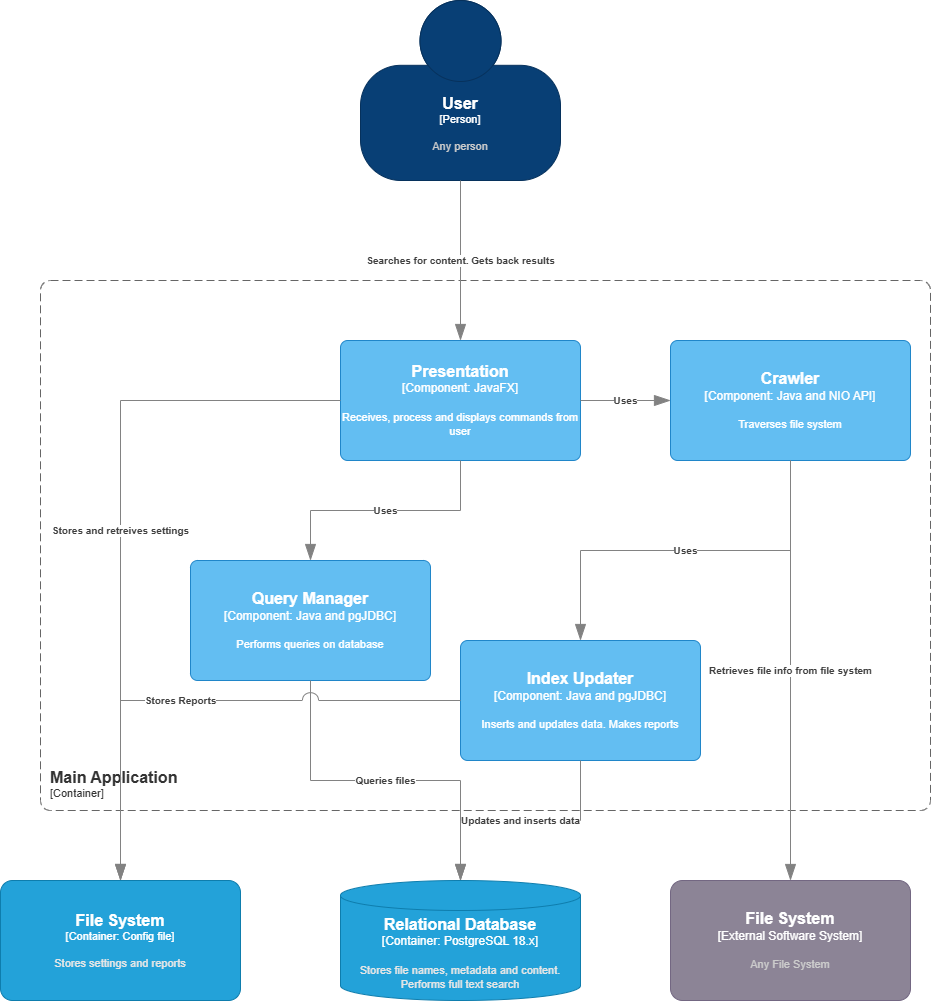

The diagram above was exported from draw.io. Its source (the exported page's mxGraphModel, read from the mxfile embedded in the PNG):
<mxGraphModel dx="2515" dy="1941" grid="1" gridSize="10" guides="1" tooltips="1" connect="1" arrows="1" fold="1" page="1" pageScale="1" pageWidth="850" pageHeight="1100" math="0" shadow="0">
  <root>
    <mxCell id="0" />
    <mxCell id="1" parent="0" />
    <object placeholders="1" c4Name="Main Application" c4Type="ContainerScopeBoundary" c4Application="Container" label="&lt;font style=&quot;font-size: 16px&quot;&gt;&lt;b&gt;&lt;div style=&quot;text-align: left&quot;&gt;%c4Name%&lt;/div&gt;&lt;/b&gt;&lt;/font&gt;&lt;div style=&quot;text-align: left&quot;&gt;[%c4Application%]&lt;/div&gt;" id="uT0eySbIHJ1_zmYIM-Ok-1">
      <mxCell style="rounded=1;fontSize=11;whiteSpace=wrap;html=1;dashed=1;arcSize=20;fillColor=none;strokeColor=#666666;fontColor=#333333;labelBackgroundColor=none;align=left;verticalAlign=bottom;labelBorderColor=none;spacingTop=0;spacing=10;dashPattern=8 4;metaEdit=1;rotatable=0;perimeter=rectanglePerimeter;noLabel=0;labelPadding=0;allowArrows=0;connectable=0;expand=0;recursiveResize=0;editable=1;pointerEvents=0;absoluteArcSize=1;points=[[0.25,0,0],[0.5,0,0],[0.75,0,0],[1,0.25,0],[1,0.5,0],[1,0.75,0],[0.75,1,0],[0.5,1,0],[0.25,1,0],[0,0.75,0],[0,0.5,0],[0,0.25,0]];" vertex="1" parent="1">
        <mxGeometry x="-170" y="140" width="890" height="530" as="geometry" />
      </mxCell>
    </object>
    <object placeholders="1" c4Name="File System" c4Type="External Software System" c4Description="Any File System" label="&lt;font style=&quot;font-size: 16px&quot;&gt;&lt;b&gt;%c4Name%&lt;/b&gt;&lt;/font&gt;&lt;div&gt;[%c4Type%]&lt;/div&gt;&lt;br&gt;&lt;div&gt;&lt;font style=&quot;font-size: 11px&quot;&gt;&lt;font color=&quot;#cccccc&quot;&gt;%c4Description%&lt;/font&gt;&lt;/div&gt;" id="uT0eySbIHJ1_zmYIM-Ok-2">
      <mxCell style="rounded=1;whiteSpace=wrap;html=1;labelBackgroundColor=none;fillColor=#8C8496;fontColor=#ffffff;align=center;arcSize=10;strokeColor=#736782;metaEdit=1;resizable=0;points=[[0.25,0,0],[0.5,0,0],[0.75,0,0],[1,0.25,0],[1,0.5,0],[1,0.75,0],[0.75,1,0],[0.5,1,0],[0.25,1,0],[0,0.75,0],[0,0.5,0],[0,0.25,0]];" vertex="1" parent="1">
        <mxGeometry x="460" y="740" width="240" height="120" as="geometry" />
      </mxCell>
    </object>
    <object placeholders="1" c4Name="Crawler" c4Type="Component" c4Technology="Java and NIO API" c4Description="Traverses file system" label="&lt;font style=&quot;font-size: 16px&quot;&gt;&lt;b&gt;%c4Name%&lt;/b&gt;&lt;/font&gt;&lt;div&gt;[%c4Type%: %c4Technology%]&lt;/div&gt;&lt;br&gt;&lt;div&gt;&lt;font style=&quot;font-size: 11px&quot;&gt;%c4Description%&lt;/font&gt;&lt;/div&gt;" id="uT0eySbIHJ1_zmYIM-Ok-3">
      <mxCell style="rounded=1;whiteSpace=wrap;html=1;labelBackgroundColor=none;fillColor=#63BEF2;fontColor=#ffffff;align=center;arcSize=6;strokeColor=#2086C9;metaEdit=1;resizable=0;points=[[0.25,0,0],[0.5,0,0],[0.75,0,0],[1,0.25,0],[1,0.5,0],[1,0.75,0],[0.75,1,0],[0.5,1,0],[0.25,1,0],[0,0.75,0],[0,0.5,0],[0,0.25,0]];" vertex="1" parent="1">
        <mxGeometry x="460" y="200" width="240" height="120" as="geometry" />
      </mxCell>
    </object>
    <object placeholders="1" c4Type="Relationship" c4Description="Retrieves file info from file system" label="&lt;div style=&quot;text-align: left&quot;&gt;&lt;div style=&quot;text-align: center&quot;&gt;&lt;b&gt;%c4Description%&lt;/b&gt;&lt;/div&gt;" id="uT0eySbIHJ1_zmYIM-Ok-4">
      <mxCell style="endArrow=blockThin;html=1;fontSize=10;fontColor=#404040;strokeWidth=1;endFill=1;strokeColor=#828282;elbow=vertical;metaEdit=1;endSize=14;startSize=14;jumpStyle=arc;jumpSize=16;rounded=0;edgeStyle=orthogonalEdgeStyle;" edge="1" parent="1" source="uT0eySbIHJ1_zmYIM-Ok-3" target="uT0eySbIHJ1_zmYIM-Ok-2">
        <mxGeometry width="240" relative="1" as="geometry">
          <mxPoint x="310" y="430" as="sourcePoint" />
          <mxPoint x="550" y="430" as="targetPoint" />
        </mxGeometry>
      </mxCell>
    </object>
    <object placeholders="1" c4Name="Relational Database" c4Type="Container" c4Technology="PostgreSQL 18.x" c4Description="Stores file names, metadata and content. Performs full text search" label="&lt;font style=&quot;font-size: 16px&quot;&gt;&lt;b&gt;%c4Name%&lt;/b&gt;&lt;/font&gt;&lt;div&gt;[%c4Type%:&amp;nbsp;%c4Technology%]&lt;/div&gt;&lt;br&gt;&lt;div&gt;&lt;font style=&quot;font-size: 11px&quot;&gt;&lt;font color=&quot;#E6E6E6&quot;&gt;%c4Description%&lt;/font&gt;&lt;/div&gt;" id="uT0eySbIHJ1_zmYIM-Ok-5">
      <mxCell style="shape=cylinder3;size=15;whiteSpace=wrap;html=1;boundedLbl=1;rounded=0;labelBackgroundColor=none;fillColor=#23A2D9;fontSize=12;fontColor=#ffffff;align=center;strokeColor=#0E7DAD;metaEdit=1;points=[[0.5,0,0],[1,0.25,0],[1,0.5,0],[1,0.75,0],[0.5,1,0],[0,0.75,0],[0,0.5,0],[0,0.25,0]];resizable=0;" vertex="1" parent="1">
        <mxGeometry x="130" y="740" width="240" height="120" as="geometry" />
      </mxCell>
    </object>
    <object placeholders="1" c4Name="Presentation" c4Type="Component" c4Technology="JavaFX" c4Description="Receives, process and displays commands from user" label="&lt;font style=&quot;font-size: 16px&quot;&gt;&lt;b&gt;%c4Name%&lt;/b&gt;&lt;/font&gt;&lt;div&gt;[%c4Type%: %c4Technology%]&lt;/div&gt;&lt;br&gt;&lt;div&gt;&lt;font style=&quot;font-size: 11px&quot;&gt;%c4Description%&lt;/font&gt;&lt;/div&gt;" id="uT0eySbIHJ1_zmYIM-Ok-6">
      <mxCell style="rounded=1;whiteSpace=wrap;html=1;labelBackgroundColor=none;fillColor=#63BEF2;fontColor=#ffffff;align=center;arcSize=6;strokeColor=#2086C9;metaEdit=1;resizable=0;points=[[0.25,0,0],[0.5,0,0],[0.75,0,0],[1,0.25,0],[1,0.5,0],[1,0.75,0],[0.75,1,0],[0.5,1,0],[0.25,1,0],[0,0.75,0],[0,0.5,0],[0,0.25,0]];" vertex="1" parent="1">
        <mxGeometry x="130" y="200" width="240" height="120" as="geometry" />
      </mxCell>
    </object>
    <object placeholders="1" c4Name="Query Manager" c4Type="Component" c4Technology="Java and pgJDBC" c4Description="Performs queries on database" label="&lt;font style=&quot;font-size: 16px&quot;&gt;&lt;b&gt;%c4Name%&lt;/b&gt;&lt;/font&gt;&lt;div&gt;[%c4Type%: %c4Technology%]&lt;/div&gt;&lt;br&gt;&lt;div&gt;&lt;font style=&quot;font-size: 11px&quot;&gt;%c4Description%&lt;/font&gt;&lt;/div&gt;" id="uT0eySbIHJ1_zmYIM-Ok-7">
      <mxCell style="rounded=1;whiteSpace=wrap;html=1;labelBackgroundColor=none;fillColor=#63BEF2;fontColor=#ffffff;align=center;arcSize=6;strokeColor=#2086C9;metaEdit=1;resizable=0;points=[[0.25,0,0],[0.5,0,0],[0.75,0,0],[1,0.25,0],[1,0.5,0],[1,0.75,0],[0.75,1,0],[0.5,1,0],[0.25,1,0],[0,0.75,0],[0,0.5,0],[0,0.25,0]];" vertex="1" parent="1">
        <mxGeometry x="-20" y="420" width="240" height="120" as="geometry" />
      </mxCell>
    </object>
    <object placeholders="1" c4Name="User" c4Type="Person" c4Description="Any person" label="&lt;font style=&quot;font-size: 16px&quot;&gt;&lt;b&gt;%c4Name%&lt;/b&gt;&lt;/font&gt;&lt;div&gt;[%c4Type%]&lt;/div&gt;&lt;br&gt;&lt;div&gt;&lt;font style=&quot;font-size: 11px&quot;&gt;&lt;font color=&quot;#cccccc&quot;&gt;%c4Description%&lt;/font&gt;&lt;/div&gt;" id="uT0eySbIHJ1_zmYIM-Ok-8">
      <mxCell style="html=1;fontSize=11;dashed=0;whiteSpace=wrap;fillColor=#083F75;strokeColor=#06315C;fontColor=#ffffff;shape=mxgraph.c4.person2;align=center;metaEdit=1;points=[[0.5,0,0],[1,0.5,0],[1,0.75,0],[0.75,1,0],[0.5,1,0],[0.25,1,0],[0,0.75,0],[0,0.5,0]];resizable=0;" vertex="1" parent="1">
        <mxGeometry x="150" y="-140" width="200" height="180" as="geometry" />
      </mxCell>
    </object>
    <object placeholders="1" c4Type="Relationship" c4Description="Searches for content. Gets back results" label="&lt;div style=&quot;text-align: left&quot;&gt;&lt;div style=&quot;text-align: center&quot;&gt;&lt;b&gt;%c4Description%&lt;/b&gt;&lt;/div&gt;" id="uT0eySbIHJ1_zmYIM-Ok-9">
      <mxCell style="endArrow=blockThin;html=1;fontSize=10;fontColor=#404040;strokeWidth=1;endFill=1;strokeColor=#828282;elbow=vertical;metaEdit=1;endSize=14;startSize=14;jumpStyle=arc;jumpSize=16;rounded=0;edgeStyle=orthogonalEdgeStyle;" edge="1" parent="1" source="uT0eySbIHJ1_zmYIM-Ok-8" target="uT0eySbIHJ1_zmYIM-Ok-6">
        <mxGeometry width="240" relative="1" as="geometry">
          <mxPoint x="310" y="300" as="sourcePoint" />
          <mxPoint x="550" y="300" as="targetPoint" />
        </mxGeometry>
      </mxCell>
    </object>
    <object placeholders="1" c4Type="Relationship" c4Description="Queries files" label="&lt;div style=&quot;text-align: left&quot;&gt;&lt;div style=&quot;text-align: center&quot;&gt;&lt;b&gt;%c4Description%&lt;/b&gt;&lt;/div&gt;" id="uT0eySbIHJ1_zmYIM-Ok-10">
      <mxCell style="endArrow=blockThin;html=1;fontSize=10;fontColor=#404040;strokeWidth=1;endFill=1;strokeColor=#828282;elbow=vertical;metaEdit=1;endSize=14;startSize=14;jumpStyle=arc;jumpSize=16;rounded=0;edgeStyle=orthogonalEdgeStyle;" edge="1" parent="1" source="uT0eySbIHJ1_zmYIM-Ok-7" target="uT0eySbIHJ1_zmYIM-Ok-5">
        <mxGeometry width="240" relative="1" as="geometry">
          <mxPoint x="310" y="500" as="sourcePoint" />
          <mxPoint x="550" y="500" as="targetPoint" />
        </mxGeometry>
      </mxCell>
    </object>
    <object placeholders="1" c4Name="Index Updater" c4Type="Component" c4Technology="Java and pgJDBC" c4Description="Inserts and updates data. Makes reports" label="&lt;font style=&quot;font-size: 16px&quot;&gt;&lt;b&gt;%c4Name%&lt;/b&gt;&lt;/font&gt;&lt;div&gt;[%c4Type%: %c4Technology%]&lt;/div&gt;&lt;br&gt;&lt;div&gt;&lt;font style=&quot;font-size: 11px&quot;&gt;%c4Description%&lt;/font&gt;&lt;/div&gt;" id="uT0eySbIHJ1_zmYIM-Ok-11">
      <mxCell style="rounded=1;whiteSpace=wrap;html=1;labelBackgroundColor=none;fillColor=#63BEF2;fontColor=#ffffff;align=center;arcSize=6;strokeColor=#2086C9;metaEdit=1;resizable=0;points=[[0.25,0,0],[0.5,0,0],[0.75,0,0],[1,0.25,0],[1,0.5,0],[1,0.75,0],[0.75,1,0],[0.5,1,0],[0.25,1,0],[0,0.75,0],[0,0.5,0],[0,0.25,0]];" vertex="1" parent="1">
        <mxGeometry x="250" y="500" width="240" height="120" as="geometry" />
      </mxCell>
    </object>
    <object placeholders="1" c4Type="Relationship" c4Description="Uses" label="&lt;div style=&quot;text-align: left&quot;&gt;&lt;div style=&quot;text-align: center&quot;&gt;&lt;b&gt;%c4Description%&lt;/b&gt;&lt;/div&gt;" id="uT0eySbIHJ1_zmYIM-Ok-12">
      <mxCell style="endArrow=blockThin;html=1;fontSize=10;fontColor=#404040;strokeWidth=1;endFill=1;strokeColor=#828282;elbow=vertical;metaEdit=1;endSize=14;startSize=14;jumpStyle=arc;jumpSize=16;rounded=0;edgeStyle=orthogonalEdgeStyle;" edge="1" parent="1" source="uT0eySbIHJ1_zmYIM-Ok-3" target="uT0eySbIHJ1_zmYIM-Ok-11">
        <mxGeometry width="240" relative="1" as="geometry">
          <mxPoint x="310" y="500" as="sourcePoint" />
          <mxPoint x="550" y="500" as="targetPoint" />
        </mxGeometry>
      </mxCell>
    </object>
    <object placeholders="1" c4Type="Relationship" c4Description="Updates and inserts data" label="&lt;div style=&quot;text-align: left&quot;&gt;&lt;div style=&quot;text-align: center&quot;&gt;&lt;b&gt;%c4Description%&lt;/b&gt;&lt;/div&gt;" id="uT0eySbIHJ1_zmYIM-Ok-13">
      <mxCell style="endArrow=blockThin;html=1;fontSize=10;fontColor=#404040;strokeWidth=1;endFill=1;strokeColor=#828282;elbow=vertical;metaEdit=1;endSize=14;startSize=14;jumpStyle=arc;jumpSize=16;rounded=0;edgeStyle=orthogonalEdgeStyle;" edge="1" parent="1" source="uT0eySbIHJ1_zmYIM-Ok-11" target="uT0eySbIHJ1_zmYIM-Ok-5">
        <mxGeometry width="240" relative="1" as="geometry">
          <mxPoint x="310" y="500" as="sourcePoint" />
          <mxPoint x="550" y="500" as="targetPoint" />
          <mxPoint as="offset" />
        </mxGeometry>
      </mxCell>
    </object>
    <object placeholders="1" c4Type="Relationship" c4Description="Uses" label="&lt;div style=&quot;text-align: left&quot;&gt;&lt;div style=&quot;text-align: center&quot;&gt;&lt;b&gt;%c4Description%&lt;/b&gt;&lt;/div&gt;" id="uT0eySbIHJ1_zmYIM-Ok-14">
      <mxCell style="endArrow=blockThin;html=1;fontSize=10;fontColor=#404040;strokeWidth=1;endFill=1;strokeColor=#828282;elbow=vertical;metaEdit=1;endSize=14;startSize=14;jumpStyle=arc;jumpSize=16;rounded=0;edgeStyle=orthogonalEdgeStyle;" edge="1" parent="1" source="uT0eySbIHJ1_zmYIM-Ok-6" target="uT0eySbIHJ1_zmYIM-Ok-7">
        <mxGeometry width="240" relative="1" as="geometry">
          <mxPoint x="310" y="500" as="sourcePoint" />
          <mxPoint x="550" y="500" as="targetPoint" />
        </mxGeometry>
      </mxCell>
    </object>
    <object placeholders="1" c4Type="Relationship" c4Description="Uses" label="&lt;div style=&quot;text-align: left&quot;&gt;&lt;div style=&quot;text-align: center&quot;&gt;&lt;b&gt;%c4Description%&lt;/b&gt;&lt;/div&gt;" id="uT0eySbIHJ1_zmYIM-Ok-15">
      <mxCell style="endArrow=blockThin;html=1;fontSize=10;fontColor=#404040;strokeWidth=1;endFill=1;strokeColor=#828282;elbow=vertical;metaEdit=1;endSize=14;startSize=14;jumpStyle=arc;jumpSize=16;rounded=0;edgeStyle=orthogonalEdgeStyle;" edge="1" parent="1" source="uT0eySbIHJ1_zmYIM-Ok-6" target="uT0eySbIHJ1_zmYIM-Ok-3">
        <mxGeometry width="240" relative="1" as="geometry">
          <mxPoint x="310" y="500" as="sourcePoint" />
          <mxPoint x="530" y="290" as="targetPoint" />
        </mxGeometry>
      </mxCell>
    </object>
    <object placeholders="1" c4Name="File System" c4Type="Container" c4Technology="Config file" c4Description="Stores settings and reports" label="&lt;font style=&quot;font-size: 16px&quot;&gt;&lt;b&gt;%c4Name%&lt;/b&gt;&lt;/font&gt;&lt;div&gt;[%c4Type%: %c4Technology%]&lt;/div&gt;&lt;br&gt;&lt;div&gt;&lt;font style=&quot;font-size: 11px&quot;&gt;&lt;font color=&quot;#E6E6E6&quot;&gt;%c4Description%&lt;/font&gt;&lt;/div&gt;" id="uT0eySbIHJ1_zmYIM-Ok-16">
      <mxCell style="rounded=1;whiteSpace=wrap;html=1;fontSize=11;labelBackgroundColor=none;fillColor=#23A2D9;fontColor=#ffffff;align=center;arcSize=10;strokeColor=#0E7DAD;metaEdit=1;resizable=0;points=[[0.25,0,0],[0.5,0,0],[0.75,0,0],[1,0.25,0],[1,0.5,0],[1,0.75,0],[0.75,1,0],[0.5,1,0],[0.25,1,0],[0,0.75,0],[0,0.5,0],[0,0.25,0]];" vertex="1" parent="1">
        <mxGeometry x="-210" y="740" width="240" height="120" as="geometry" />
      </mxCell>
    </object>
    <object placeholders="1" c4Type="Relationship" c4Description="Stores and retreives settings" label="&lt;div style=&quot;text-align: left&quot;&gt;&lt;div style=&quot;text-align: center&quot;&gt;&lt;b&gt;%c4Description%&lt;/b&gt;&lt;/div&gt;" id="uT0eySbIHJ1_zmYIM-Ok-17">
      <mxCell style="endArrow=blockThin;html=1;fontSize=10;fontColor=#404040;strokeWidth=1;endFill=1;strokeColor=#828282;elbow=vertical;metaEdit=1;endSize=14;startSize=14;jumpStyle=arc;jumpSize=16;rounded=0;edgeStyle=orthogonalEdgeStyle;" edge="1" parent="1" source="uT0eySbIHJ1_zmYIM-Ok-6" target="uT0eySbIHJ1_zmYIM-Ok-16">
        <mxGeometry width="240" relative="1" as="geometry">
          <mxPoint x="310" y="500" as="sourcePoint" />
          <mxPoint x="550" y="500" as="targetPoint" />
        </mxGeometry>
      </mxCell>
    </object>
    <object placeholders="1" c4Type="Relationship" c4Description="Stores Reports" label="&lt;div style=&quot;text-align: left&quot;&gt;&lt;div style=&quot;text-align: center&quot;&gt;&lt;b&gt;%c4Description%&lt;/b&gt;&lt;/div&gt;" id="uT0eySbIHJ1_zmYIM-Ok-18">
      <mxCell style="endArrow=blockThin;html=1;fontSize=10;fontColor=#404040;strokeWidth=1;endFill=1;strokeColor=#828282;elbow=vertical;metaEdit=1;endSize=14;startSize=14;jumpStyle=arc;jumpSize=16;rounded=0;edgeStyle=orthogonalEdgeStyle;" edge="1" parent="1" source="uT0eySbIHJ1_zmYIM-Ok-11" target="uT0eySbIHJ1_zmYIM-Ok-16">
        <mxGeometry x="0.0769" width="240" relative="1" as="geometry">
          <mxPoint x="310" y="500" as="sourcePoint" />
          <mxPoint x="550" y="500" as="targetPoint" />
          <mxPoint as="offset" />
        </mxGeometry>
      </mxCell>
    </object>
  </root>
</mxGraphModel>